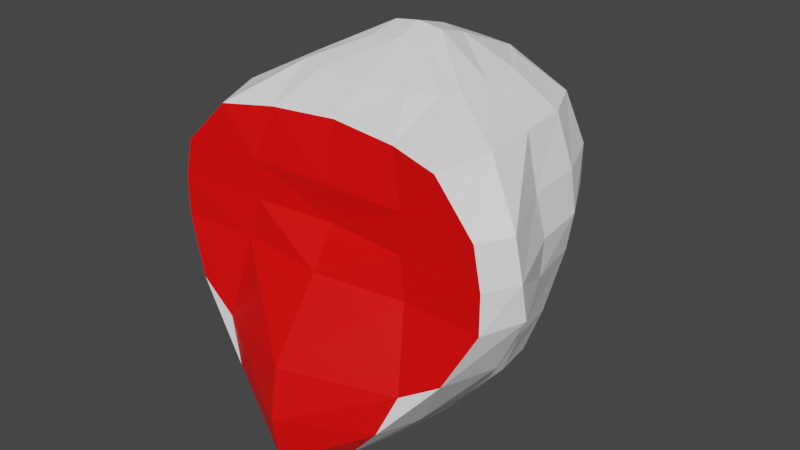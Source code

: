 # Source: Orangut_n.blend  (saved by Blender 3.6.11; exported with 4.5.12 LTS)
import bpy
from mathutils import Matrix  # noqa: F401  (used for matrix-valued properties, if any)

bpy.ops.wm.read_factory_settings(use_empty=True)
scene = bpy.context.scene
scene.name = 'Scene'

# ---- materials (node trees are filled in below, after node groups)
mat_terracota = bpy.data.materials.new('Terracota')
mat_terracota.alpha_threshold = 0.0
mat_terracota.use_transparent_shadow = False
mat_terracota.roughness = 0.5
mat_terracota.line_color = (0.0, 0.0, 0.0, 1.0)
mat_pintura = bpy.data.materials.new('Pintura')
mat_pintura.use_transparent_shadow = False

# ---- material node trees
mat_terracota.use_nodes = True; mat_terracota.node_tree.nodes.clear()
_N = mat_terracota.node_tree.nodes; _L = mat_terracota.node_tree.links
n0 = _N.new('ShaderNodeOutputMaterial'); n0.name = 'Material Output'; n0.location = (300, 300)
n1 = _N.new('ShaderNodeBsdfPrincipled'); n1.name = 'Principled BSDF'; n1.location = (10, 300)
n1.distribution = 'GGX'
n1.subsurface_method = 'RANDOM_WALK_SKIN'
n1.inputs[0].default_value = (1.0, 1.0, 1.0, 1.0)
n1.inputs[3].default_value = 1.45
n1.inputs[27].default_value = (0.0, 0.0, 0.0, 1.0)
n1.inputs[28].default_value = 1.0
_L.new(n1.outputs[0], n0.inputs[0])
n0.is_active_output = True
mat_pintura.use_nodes = True; mat_pintura.node_tree.nodes.clear()
_N = mat_pintura.node_tree.nodes; _L = mat_pintura.node_tree.links
n0 = _N.new('ShaderNodeBsdfPrincipled'); n0.name = 'BSDF Principista'; n0.location = (10, 300)
n0.distribution = 'GGX'
n0.subsurface_method = 'RANDOM_WALK_SKIN'
n0.inputs[0].default_value = (1.0, 0.0, 0.0, 1.0)
n0.inputs[3].default_value = 1.45
n0.inputs[27].default_value = (0.0, 0.0, 0.0, 1.0)
n0.inputs[28].default_value = 1.0
n1 = _N.new('ShaderNodeOutputMaterial'); n1.name = 'Material'; n1.location = (300, 300)
_L.new(n0.outputs[0], n1.inputs[0])
n1.is_active_output = True

# ---- world
world_world = bpy.data.worlds.new('World'); scene.world = world_world
world_world.use_nodes = True; world_world.node_tree.nodes.clear()
_N = world_world.node_tree.nodes; _L = world_world.node_tree.links
n0 = _N.new('ShaderNodeOutputWorld'); n0.name = 'World Output'; n0.location = (300, 300)
n1 = _N.new('ShaderNodeBackground'); n1.name = 'Background'; n1.location = (10, 300)
n1.inputs[0].default_value = (0.05088, 0.05088, 0.05088, 1.0)
_L.new(n1.outputs[0], n0.inputs[0])
n0.is_active_output = True
world_world.color = (0.05088, 0.05088, 0.05088)
world_world.use_sun_shadow = False
world_world.sun_shadow_jitter_overblur = 0.0

# ---- meshes
me_orangut_n = bpy.data.meshes.new('Orangután')
me_orangut_n.from_pydata([(-0.08864, -0.07723, 0.41), (-0.07164, 0.07723, 0.41), (0.08864, -0.07723, 0.41), (0.07164, 0.07723, 0.41), (-0.2003, -0.1569, 0.224), (-0.1326, 0.1072, 0.225), (0.2003, -0.1569, 0.224), (0.1326, 0.1072, 0.225), (0.0, 0.06623, -1.164e-10), (0.0, 0.1072, 0.41), (0.0, -0.1212, -1.164e-10), (0.0, -0.09223, 0.41), (0.0, -0.1672, 0.225), (0.0, 0.1732, 0.225), (0.0, 0.1672, 0.317), (0.0, -0.1472, 0.317), (-0.1426, 0.1072, 0.317), (-0.1903, -0.1559, 0.317), (-0.1076, 0.08323, 0.08), (-0.1176, -0.1372, 0.08), (0.0, -0.2372, 0.08), (0.0, 0.1332, 0.08), (-0.09464, -0.01, 0.41), (-0.173, -0.03, 0.317), (-0.183, -0.03, 0.225), (0.0, 1.219e-08, 0.45), (-0.1306, -0.01, 0.08), (0.0, -0.03465, 0.439), (0.0, -0.03754, 3.725e-09), (-0.09664, -0.05462, 0.41), (-0.21, -0.1186, 0.317), (-0.22, -0.1086, 0.2259), (-0.1276, -0.06754, 0.08), (-0.09164, 0.03862, 0.41), (-0.17, 0.04, 0.317), (-0.17, 0.04, 0.225), (-0.1246, 0.04, 0.08), (0.0, 0.04162, 0.438), (0.0, 0.02663, 0.0), (-0.01369, 0.05823, -1.164e-10), (-0.0977, -0.1472, 0.317), (-0.056, -0.08823, 0.41), (-0.1077, -0.1532, 0.225), (-0.08, 0.1472, 0.317), (-0.049, 0.09723, 0.41), (-0.01069, -0.1142, -1.164e-10), (-0.07, 0.1532, 0.225), (-0.05882, 0.1152, 0.08), (-0.09882, -0.1872, 0.08), (-0.03, 1.219e-08, 0.446), (-0.03882, -0.03754, 3.725e-09), (-0.0345, -0.03105, 0.4361), (-0.03, 0.03662, 0.435), (-0.03882, 0.02663, 0.0), (-0.1674, -0.171, 0.16), (-0.1204, 0.09456, 0.14), (0.0, -0.2272, 0.14), (0.0, 0.1531, 0.14), (0.0, -0.08525, -1.164e-10), (-0.1566, -0.02, 0.14), (-0.1809, -0.0962, 0.15), (-0.1469, 0.04, 0.14), (-0.063, 0.1351, 0.14), (-0.12, -0.1772, 0.13), (-0.1426, 0.1072, 0.27), (0.0, -0.1382, 0.27), (0.0, 0.1772, 0.27), (-0.2003, -0.1569, 0.27), (-0.22, -0.1186, 0.27), (-0.177, 0.04, 0.27), (-0.02363, -0.08623, -1.164e-10), (-0.0977, -0.1472, 0.27), (-0.08, 0.1572, 0.27), (-0.07337, 0.06541, 0.03), (0.0, -0.2266, 0.02), (0.0, 0.09691, 0.03), (-0.07337, -0.1191, 0.03), (-0.09087, 1.219e-08, 0.03), (-0.08587, -0.05754, 0.03), (-0.08587, 0.03663, 0.03), (-0.05619, -0.1796, 0.03), (-0.05619, 0.08791, 0.03), (-0.1403, -0.1499, 0.369), (0.0, 0.1472, 0.375), (0.0, -0.1312, 0.381), (-0.1226, 0.09723, 0.375), (-0.153, -0.02, 0.375), (-0.16, -0.08862, 0.375), (-0.1486, 0.04, 0.375), (-0.07, 0.1272, 0.375), (-0.08, -0.1362, 0.376), (-0.186, -0.03, 0.27), (0.0, 1.219e-08, 0.0), (-0.04282, 1.219e-08, 0.0), (0.0, 0.04227, -3.755e-11), (-0.02976, 0.04327, -5.821e-11), (0.1426, 0.1072, 0.317), (0.1903, -0.1559, 0.317), (0.1076, 0.08323, 0.08), (0.1176, -0.1372, 0.08), (0.09464, -0.01, 0.41), (0.173, -0.03, 0.317), (0.183, -0.03, 0.225), (0.1306, -0.01, 0.08), (0.09664, -0.05462, 0.41), (0.21, -0.1186, 0.317), (0.22, -0.1086, 0.2259), (0.1276, -0.06754, 0.08), (0.09164, 0.03862, 0.41), (0.17, 0.04, 0.317), (0.17, 0.04, 0.225), (0.1246, 0.04, 0.08), (0.01369, 0.05823, -1.164e-10), (0.0977, -0.1472, 0.317), (0.056, -0.08823, 0.41), (0.1077, -0.1532, 0.225), (0.08, 0.1472, 0.317), (0.049, 0.09723, 0.41), (0.01069, -0.1142, -1.164e-10), (0.07, 0.1532, 0.225), (0.05882, 0.1152, 0.08), (0.09882, -0.1872, 0.08), (0.03, 1.219e-08, 0.446), (0.03882, -0.03754, 3.725e-09), (0.0345, -0.03105, 0.4361), (0.03, 0.03662, 0.435), (0.03882, 0.02663, 0.0), (0.1674, -0.171, 0.16), (0.1204, 0.09456, 0.14), (0.1566, -0.02, 0.14), (0.1809, -0.0962, 0.15), (0.1469, 0.04, 0.14), (0.063, 0.1351, 0.14), (0.12, -0.1772, 0.13), (0.1426, 0.1072, 0.27), (0.2003, -0.1569, 0.27), (0.22, -0.1186, 0.27), (0.177, 0.04, 0.27), (0.02363, -0.08623, -1.164e-10), (0.0977, -0.1472, 0.27), (0.08, 0.1572, 0.27), (0.07337, 0.06541, 0.03), (0.07337, -0.1191, 0.03), (0.09087, 1.219e-08, 0.03), (0.08587, -0.05754, 0.03), (0.08587, 0.03663, 0.03), (0.05619, -0.1796, 0.03), (0.05619, 0.08791, 0.03), (0.1403, -0.1499, 0.369), (0.1226, 0.09723, 0.375), (0.153, -0.02, 0.375), (0.16, -0.08862, 0.375), (0.1486, 0.04, 0.375), (0.07, 0.1272, 0.375), (0.08, -0.1362, 0.376), (0.186, -0.03, 0.27), (0.04282, 1.219e-08, 0.0), (0.02976, 0.04327, -5.821e-11)], [], [(88, 33, 1, 85), (97, 105, 151, 148), (149, 153, 117, 3), (90, 41, 0, 82), (131, 128, 7, 110), (51, 29, 0, 41), (63, 42, 4, 54), (103, 111, 131, 129), (56, 133, 115, 12), (61, 35, 5, 55), (77, 79, 53, 93), (10, 118, 146, 74), (89, 44, 9, 83), (62, 46, 13, 57), (50, 28, 58, 70), (119, 13, 66, 140), (72, 43, 14, 66), (124, 114, 2, 104), (150, 152, 108, 100), (71, 40, 17, 67), (69, 34, 16, 64), (81, 47, 21, 75), (79, 36, 18, 73), (80, 48, 19, 76), (123, 138, 58, 28), (65, 139, 113, 15), (78, 32, 26, 77), (128, 132, 119, 7), (53, 38, 92, 93), (74, 146, 121, 20), (60, 31, 24, 59), (20, 121, 133, 56), (141, 147, 120, 98), (52, 33, 22, 49), (87, 29, 22, 86), (82, 0, 29, 87), (12, 115, 139, 65), (54, 4, 31, 60), (157, 126, 38, 94), (67, 17, 30, 68), (101, 155, 137, 109), (76, 19, 32, 78), (93, 92, 28, 50), (152, 149, 3, 108), (139, 135, 97, 113), (49, 22, 29, 51), (44, 1, 33, 52), (121, 99, 127, 133), (135, 136, 105, 97), (39, 8, 94, 95), (77, 26, 36, 79), (120, 21, 57, 132), (112, 157, 94, 8), (59, 24, 35, 61), (105, 101, 150, 151), (86, 22, 33, 88), (156, 123, 28, 92), (125, 122, 100, 108), (144, 142, 138, 123), (101, 105, 136, 155), (146, 118, 138, 142), (143, 145, 111, 103), (153, 83, 9, 117), (112, 8, 75, 147), (137, 134, 96, 109), (122, 124, 104, 100), (148, 151, 104, 2), (146, 142, 99, 121), (110, 7, 134, 137), (96, 116, 153, 149), (9, 44, 52, 37), (25, 49, 51, 27), (95, 53, 79, 73), (37, 52, 49, 25), (78, 77, 93, 50), (74, 20, 48, 80), (73, 18, 47, 81), (65, 15, 40, 71), (64, 16, 43, 72), (55, 5, 46, 62), (85, 1, 44, 89), (56, 12, 42, 63), (27, 51, 41, 11), (84, 11, 41, 90), (20, 56, 63, 48), (18, 55, 62, 47), (134, 140, 116, 96), (102, 155, 136, 106), (26, 59, 61, 36), (142, 144, 107, 99), (9, 37, 125, 117), (19, 54, 60, 32), (32, 60, 59, 26), (117, 125, 108, 3), (47, 62, 57, 21), (98, 120, 132, 128), (36, 61, 55, 18), (48, 63, 54, 19), (25, 27, 124, 122), (116, 14, 83, 153), (5, 64, 72, 46), (12, 65, 71, 42), (143, 156, 126, 145), (4, 67, 68, 31), (126, 156, 92, 38), (35, 69, 64, 5), (42, 71, 67, 4), (99, 107, 130, 127), (46, 72, 66, 13), (151, 150, 100, 104), (95, 73, 81, 39), (10, 74, 80, 45), (15, 113, 154, 84), (147, 75, 21, 120), (113, 97, 148, 154), (144, 143, 103, 107), (130, 129, 102, 106), (101, 109, 152, 150), (129, 131, 110, 102), (78, 50, 70, 76), (39, 81, 75, 8), (15, 84, 90, 40), (16, 85, 89, 43), (37, 25, 122, 125), (7, 119, 140, 134), (23, 86, 88, 34), (132, 57, 13, 119), (138, 118, 10, 58), (17, 82, 87, 30), (30, 87, 86, 23), (43, 89, 83, 14), (84, 154, 114, 11), (40, 90, 82, 17), (34, 88, 85, 16), (23, 91, 68, 30), (23, 34, 69, 91), (111, 98, 128, 131), (140, 66, 14, 116), (154, 148, 2, 114), (102, 110, 137, 155), (27, 11, 114, 124), (157, 141, 145, 126), (157, 112, 147, 141), (107, 103, 129, 130), (6, 106, 136, 135), (145, 141, 98, 111), (127, 130, 106, 6), (109, 96, 149, 152), (115, 6, 135, 139), (144, 123, 156, 143), (70, 58, 10, 45), (80, 76, 70, 45), (133, 127, 6, 115), (95, 94, 38, 53), (24, 31, 68, 91), (24, 91, 69, 35)])
me_orangut_n.polygons.foreach_set('material_index', [0, 0, 0, 0, 0, 0, 1, 0, 1, 0, 0, 0, 0, 0, 0, 0, 0, 0, 0, 1, 0, 0, 0, 0, 0, 1, 0, 0, 0, 1, 0, 1, 0, 0, 0, 0, 1, 0, 0, 0, 0, 0, 0, 0, 1, 0, 0, 0, 0, 0, 0, 0, 0, 0, 0, 0, 0, 0, 0, 0, 0, 0, 0, 0, 0, 0, 0, 0, 0, 0, 0, 0, 0, 0, 0, 1, 0, 1, 0, 0, 0, 1, 0, 0, 1, 0, 0, 0, 0, 0, 0, 0, 0, 0, 0, 0, 0, 0, 0, 0, 0, 1, 0, 0, 0, 0, 1, 0, 0, 0, 0, 0, 1, 0, 1, 0, 0, 0, 0, 0, 0, 1, 0, 0, 0, 0, 0, 0, 0, 0, 0, 0, 1, 0, 0, 0, 0, 0, 0, 0, 0, 0, 0, 0, 0, 0, 0, 0, 1, 0, 0, 0, 1, 0, 0, 0])
_uv = me_orangut_n.uv_layers.new(name='MapaUV')
_uv.uv.foreach_set('vector', [0.5938, 0.1875, 0.625, 0.1875, 0.625, 0.25, 0.5938, 0.25, 0.5625, 0.0, 0.5625, 0.0625, 0.5938, 0.0625, 0.5938, 0.0, 0.5938, 0.25, 0.5938, 0.316, 0.625, 0.316, 0.625, 0.25, 0.5938, 0.934, 0.625, 0.934, 0.625, 1.0, 0.5938, 1.0, 0.4688, 0.1875, 0.4688, 0.25, 0.5, 0.25, 0.5, 0.1875, 0.809, 0.6813, 0.875, 0.6875, 0.875, 0.75, 0.809, 0.75, 0.4688, 0.934, 0.5, 0.934, 0.5, 1.0, 0.4688, 1.0, 0.4375, 0.125, 0.4375, 0.1875, 0.4688, 0.1875, 0.4688, 0.125, 0.4688, 0.8681, 0.4688, 0.934, 0.5, 0.934, 0.5, 0.8681, 0.4688, 0.1875, 0.5, 0.1875, 0.5, 0.25, 0.4688, 0.25, 0.4062, 0.125, 0.4062, 0.1875, 0.191, 0.5625, 0.191, 0.625, 0.375, 0.8681, 0.375, 0.934, 0.4062, 0.934, 0.4062, 0.8681, 0.5938, 0.316, 0.625, 0.316, 0.625, 0.3819, 0.5938, 0.3819, 0.4688, 0.316, 0.5, 0.316, 0.5, 0.3819, 0.4688, 0.3819, 0.191, 0.6875, 0.2569, 0.6875, 0.2569, 0.7371, 0.191, 0.7188, 0.5, 0.316, 0.5, 0.3819, 0.5312, 0.3819, 0.5312, 0.316, 0.5312, 0.316, 0.5625, 0.316, 0.5625, 0.3819, 0.5312, 0.3819, 0.809, 0.6813, 0.809, 0.75, 0.875, 0.75, 0.875, 0.6875, 0.5938, 0.125, 0.5938, 0.1875, 0.625, 0.1875, 0.625, 0.125, 0.5312, 0.934, 0.5625, 0.934, 0.5625, 1.0, 0.5312, 1.0, 0.5312, 0.1875, 0.5625, 0.1875, 0.5625, 0.25, 0.5312, 0.25, 0.4062, 0.316, 0.4375, 0.316, 0.4375, 0.3819, 0.4062, 0.3819, 0.4062, 0.1875, 0.4375, 0.1875, 0.4375, 0.25, 0.4062, 0.25, 0.4062, 0.934, 0.4375, 0.934, 0.4375, 1.0, 0.4062, 1.0, 0.191, 0.6875, 0.191, 0.7188, 0.2569, 0.7371, 0.2569, 0.6875, 0.5312, 0.8681, 0.5312, 0.934, 0.5625, 0.934, 0.5625, 0.8681, 0.4062, 0.0625, 0.4375, 0.0625, 0.4375, 0.125, 0.4062, 0.125, 0.4688, 0.25, 0.4688, 0.316, 0.5, 0.316, 0.5, 0.25, 0.191, 0.5625, 0.2569, 0.5625, 0.2569, 0.625, 0.191, 0.625, 0.4062, 0.8681, 0.4062, 0.934, 0.4375, 0.934, 0.4375, 0.8681, 0.4688, 0.0625, 0.5, 0.0625, 0.5, 0.125, 0.4688, 0.125, 0.4375, 0.8681, 0.4375, 0.934, 0.4688, 0.934, 0.4688, 0.8681, 0.4062, 0.25, 0.4062, 0.316, 0.4375, 0.316, 0.4375, 0.25, 0.809, 0.5625, 0.875, 0.5625, 0.875, 0.625, 0.809, 0.625, 0.5938, 0.0625, 0.625, 0.0625, 0.625, 0.125, 0.5938, 0.125, 0.5938, 0.0, 0.625, 0.0, 0.625, 0.0625, 0.5938, 0.0625, 0.5, 0.8681, 0.5, 0.934, 0.5312, 0.934, 0.5312, 0.8681, 0.4688, 0.0, 0.5, 0.0, 0.5, 0.0625, 0.4688, 0.0625, 0.191, 0.5312, 0.191, 0.5625, 0.2569, 0.5625, 0.2569, 0.5423, 0.5312, 0.0, 0.5625, 0.0, 0.5625, 0.0625, 0.5312, 0.0625, 0.5625, 0.125, 0.0, 0.0, 0.5312, 0.1875, 0.5625, 0.1875, 0.4062, 0.0, 0.4375, 0.0, 0.4375, 0.0625, 0.4062, 0.0625, 0.191, 0.625, 0.2569, 0.625, 0.2569, 0.6875, 0.191, 0.6875, 0.5938, 0.1875, 0.5938, 0.25, 0.625, 0.25, 0.625, 0.1875, 0.5312, 0.934, 0.5312, 1.0, 0.5625, 1.0, 0.5625, 0.934, 0.809, 0.625, 0.875, 0.625, 0.875, 0.6875, 0.809, 0.6813, 0.809, 0.5, 0.875, 0.5, 0.875, 0.5625, 0.809, 0.5625, 0.4375, 0.934, 0.4375, 1.0, 0.4688, 1.0, 0.4688, 0.934, 0.5312, 0.0, 0.5312, 0.0625, 0.5625, 0.0625, 0.5625, 0.0, 0.191, 0.5, 0.2569, 0.5, 0.2569, 0.5423, 0.191, 0.5312, 0.4062, 0.125, 0.4375, 0.125, 0.4375, 0.1875, 0.4062, 0.1875, 0.4375, 0.316, 0.4375, 0.3819, 0.4688, 0.3819, 0.4688, 0.316, 0.191, 0.5, 0.191, 0.5312, 0.2569, 0.5423, 0.2569, 0.5, 0.4688, 0.125, 0.5, 0.125, 0.5, 0.1875, 0.4688, 0.1875, 0.5625, 0.0625, 0.5625, 0.125, 0.5938, 0.125, 0.5938, 0.0625, 0.5938, 0.125, 0.625, 0.125, 0.625, 0.1875, 0.5938, 0.1875, 0.191, 0.625, 0.191, 0.6875, 0.2569, 0.6875, 0.2569, 0.625, 0.809, 0.5625, 0.809, 0.625, 0.875, 0.625, 0.875, 0.5625, 0.4062, 0.0625, 0.4062, 0.0, 0.191, 0.7188, 0.191, 0.6875, 0.5625, 0.125, 0.5625, 0.0625, 0.5312, 0.0625, 0.0, 0.0, 0.4062, 0.934, 0.191, 0.75, 0.191, 0.7188, 0.4062, 1.0, 0.4062, 0.125, 0.4062, 0.1875, 0.4375, 0.1875, 0.4375, 0.125, 0.5938, 0.316, 0.5938, 0.3819, 0.625, 0.3819, 0.625, 0.316, 0.375, 0.316, 0.375, 0.3819, 0.4062, 0.3819, 0.4062, 0.316, 0.5312, 0.1875, 0.5312, 0.25, 0.5625, 0.25, 0.5625, 0.1875, 0.809, 0.625, 0.809, 0.6813, 0.875, 0.6875, 0.875, 0.625, 0.5938, 0.0, 0.5938, 0.0625, 0.625, 0.0625, 0.625, 0.0, 0.4062, 0.934, 0.4062, 1.0, 0.4375, 1.0, 0.4375, 0.934, 0.5, 0.1875, 0.5, 0.25, 0.5312, 0.25, 0.5312, 0.1875, 0.5625, 0.25, 0.5625, 0.316, 0.5938, 0.316, 0.5938, 0.25, 0.7431, 0.5, 0.809, 0.5, 0.809, 0.5625, 0.7431, 0.5625, 0.7431, 0.625, 0.809, 0.625, 0.809, 0.6813, 0.7431, 0.6812, 0.191, 0.5312, 0.191, 0.5625, 0.4062, 0.1875, 0.4062, 0.25, 0.7431, 0.5625, 0.809, 0.5625, 0.809, 0.625, 0.7431, 0.625, 0.4062, 0.0625, 0.4062, 0.125, 0.191, 0.625, 0.191, 0.6875, 0.4062, 0.8681, 0.4375, 0.8681, 0.4375, 0.934, 0.4062, 0.934, 0.4062, 0.25, 0.4375, 0.25, 0.4375, 0.316, 0.4062, 0.316, 0.5312, 0.8681, 0.5625, 0.8681, 0.5625, 0.934, 0.5312, 0.934, 0.5312, 0.25, 0.5625, 0.25, 0.5625, 0.316, 0.5312, 0.316, 0.4688, 0.25, 0.5, 0.25, 0.5, 0.316, 0.4688, 0.316, 0.5938, 0.25, 0.625, 0.25, 0.625, 0.316, 0.5938, 0.316, 0.4688, 0.8681, 0.5, 0.8681, 0.5, 0.934, 0.4688, 0.934, 0.7431, 0.6812, 0.809, 0.6813, 0.809, 0.75, 0.7431, 0.75, 0.5938, 0.8681, 0.625, 0.8681, 0.625, 0.934, 0.5938, 0.934, 0.4375, 0.8681, 0.4688, 0.8681, 0.4688, 0.934, 0.4375, 0.934, 0.4375, 0.25, 0.4688, 0.25, 0.4688, 0.316, 0.4375, 0.316, 0.5312, 0.25, 0.5312, 0.316, 0.5625, 0.316, 0.5625, 0.25, 0.5, 0.125, 0.0, 0.0, 0.5312, 0.0625, 0.5, 0.0625, 0.4375, 0.125, 0.4688, 0.125, 0.4688, 0.1875, 0.4375, 0.1875, 0.4062, 0.0, 0.4062, 0.0625, 0.4375, 0.0625, 0.4375, 0.0, 0.7431, 0.5, 0.7431, 0.5625, 0.809, 0.5625, 0.809, 0.5, 0.4375, 0.0, 0.4688, 0.0, 0.4688, 0.0625, 0.4375, 0.0625, 0.4375, 0.0625, 0.4688, 0.0625, 0.4688, 0.125, 0.4375, 0.125, 0.809, 0.5, 0.809, 0.5625, 0.875, 0.5625, 0.875, 0.5, 0.4375, 0.316, 0.4688, 0.316, 0.4688, 0.3819, 0.4375, 0.3819, 0.4375, 0.25, 0.4375, 0.316, 0.4688, 0.316, 0.4688, 0.25, 0.4375, 0.1875, 0.4688, 0.1875, 0.4688, 0.25, 0.4375, 0.25, 0.4375, 0.934, 0.4688, 0.934, 0.4688, 1.0, 0.4375, 1.0, 0.7431, 0.625, 0.7431, 0.6812, 0.809, 0.6813, 0.809, 0.625, 0.5625, 0.316, 0.5625, 0.3819, 0.5938, 0.3819, 0.5938, 0.316, 0.5, 0.25, 0.5312, 0.25, 0.5312, 0.316, 0.5, 0.316, 0.5, 0.8681, 0.5312, 0.8681, 0.5312, 0.934, 0.5, 0.934, 0.4062, 0.125, 0.191, 0.625, 0.191, 0.5625, 0.4062, 0.1875, 0.5, 0.0, 0.5312, 0.0, 0.5312, 0.0625, 0.5, 0.0625, 0.191, 0.5625, 0.191, 0.625, 0.2569, 0.625, 0.2569, 0.5625, 0.5, 0.1875, 0.5312, 0.1875, 0.5312, 0.25, 0.5, 0.25, 0.5, 0.934, 0.5312, 0.934, 0.5312, 1.0, 0.5, 1.0, 0.4375, 0.0, 0.4375, 0.0625, 0.4688, 0.0625, 0.4688, 0.0, 0.5, 0.316, 0.5312, 0.316, 0.5312, 0.3819, 0.5, 0.3819, 0.5938, 0.0625, 0.5938, 0.125, 0.625, 0.125, 0.625, 0.0625, 0.191, 0.5312, 0.4062, 0.25, 0.4062, 0.316, 0.191, 0.5, 0.375, 0.8681, 0.4062, 0.8681, 0.4062, 0.934, 0.375, 0.934, 0.5625, 0.8681, 0.5625, 0.934, 0.5938, 0.934, 0.5938, 0.8681, 0.4062, 0.316, 0.4062, 0.3819, 0.4375, 0.3819, 0.4375, 0.316, 0.5625, 0.934, 0.5625, 1.0, 0.5938, 1.0, 0.5938, 0.934, 0.4062, 0.0625, 0.4062, 0.125, 0.4375, 0.125, 0.4375, 0.0625, 0.4688, 0.0625, 0.4688, 0.125, 0.5, 0.125, 0.5, 0.0625, 0.5625, 0.125, 0.5625, 0.1875, 0.5938, 0.1875, 0.5938, 0.125, 0.4688, 0.125, 0.4688, 0.1875, 0.5, 0.1875, 0.5, 0.125, 0.4062, 0.0625, 0.191, 0.6875, 0.191, 0.7188, 0.4062, 0.0, 0.375, 0.316, 0.4062, 0.316, 0.4062, 0.3819, 0.375, 0.3819, 0.5625, 0.8681, 0.5938, 0.8681, 0.5938, 0.934, 0.5625, 0.934, 0.5625, 0.25, 0.5938, 0.25, 0.5938, 0.316, 0.5625, 0.316, 0.7431, 0.5625, 0.7431, 0.625, 0.809, 0.625, 0.809, 0.5625, 0.5, 0.25, 0.5, 0.316, 0.5312, 0.316, 0.5312, 0.25, 0.5625, 0.125, 0.5938, 0.125, 0.5938, 0.1875, 0.5625, 0.1875, 0.4688, 0.316, 0.4688, 0.3819, 0.5, 0.3819, 0.5, 0.316, 0.191, 0.7188, 0.191, 0.75, 0.2569, 0.75, 0.2569, 0.7371, 0.5625, 0.0, 0.5938, 0.0, 0.5938, 0.0625, 0.5625, 0.0625, 0.5625, 0.0625, 0.5938, 0.0625, 0.5938, 0.125, 0.5625, 0.125, 0.5625, 0.316, 0.5938, 0.316, 0.5938, 0.3819, 0.5625, 0.3819, 0.5938, 0.8681, 0.5938, 0.934, 0.625, 0.934, 0.625, 0.8681, 0.5625, 0.934, 0.5938, 0.934, 0.5938, 1.0, 0.5625, 1.0, 0.5625, 0.1875, 0.5938, 0.1875, 0.5938, 0.25, 0.5625, 0.25, 0.5625, 0.125, 0.0, 0.0, 0.5312, 0.0625, 0.5625, 0.0625, 0.5625, 0.125, 0.5625, 0.1875, 0.5312, 0.1875, 0.0, 0.0, 0.4375, 0.1875, 0.4375, 0.25, 0.4688, 0.25, 0.4688, 0.1875, 0.5312, 0.316, 0.5312, 0.3819, 0.5625, 0.3819, 0.5625, 0.316, 0.5938, 0.934, 0.5938, 1.0, 0.625, 1.0, 0.625, 0.934, 0.5, 0.125, 0.5, 0.1875, 0.5312, 0.1875, 0.0, 0.0, 0.7431, 0.6812, 0.7431, 0.75, 0.809, 0.75, 0.809, 0.6813, 0.191, 0.5312, 0.4062, 0.25, 0.4062, 0.1875, 0.191, 0.5625, 0.191, 0.5312, 0.191, 0.5, 0.4062, 0.316, 0.4062, 0.25, 0.4375, 0.0625, 0.4375, 0.125, 0.4688, 0.125, 0.4688, 0.0625, 0.5, 0.0, 0.5, 0.0625, 0.5312, 0.0625, 0.5312, 0.0, 0.4062, 0.1875, 0.4062, 0.25, 0.4375, 0.25, 0.4375, 0.1875, 0.4688, 0.0, 0.4688, 0.0625, 0.5, 0.0625, 0.5, 0.0, 0.5625, 0.1875, 0.5625, 0.25, 0.5938, 0.25, 0.5938, 0.1875, 0.5, 0.934, 0.5, 1.0, 0.5312, 1.0, 0.5312, 0.934, 0.4062, 0.0625, 0.191, 0.6875, 0.191, 0.625, 0.4062, 0.125, 0.191, 0.7188, 0.2569, 0.7371, 0.2569, 0.75, 0.191, 0.75, 0.4062, 0.934, 0.4062, 1.0, 0.191, 0.7188, 0.191, 0.75, 0.4688, 0.934, 0.4688, 1.0, 0.5, 1.0, 0.5, 0.934, 0.191, 0.5312, 0.2569, 0.5423, 0.2569, 0.5625, 0.191, 0.5625, 0.5, 0.125, 0.5, 0.0625, 0.5312, 0.0625, 0.0, 0.0, 0.5, 0.125, 0.0, 0.0, 0.5312, 0.1875, 0.5, 0.1875])
me_orangut_n.materials.append(mat_terracota)
me_orangut_n.materials.append(mat_pintura)
me_orangut_n.materials.append(None)
me_orangut_n.use_mirror_x = True
me_orangut_n.update()

# ---- objects
ob_orangut_n = bpy.data.objects.new('Orangután', me_orangut_n)

# ---- transforms, parenting, visibility, modifiers, constraints
ob_orangut_n.location = (0.0, 0.0, 0.0)
ob_orangut_n.use_mesh_mirror_x = True

# ---- collection membership
scene.collection.objects.link(ob_orangut_n)

# ---- scene / render settings (as saved in the file)
scene.frame_start = 1; scene.frame_end = 250; scene.frame_set(0)
scene.render.engine = 'BLENDER_EEVEE_NEXT'
scene.cycles.sampling_pattern = 'TABULATED_SOBOL'
scene.view_settings.view_transform = 'Filmic'
bpy.context.view_layer.update()

# ---- added for rendering (the .blend has no active camera and no usable light): camera, sun
cam_auto = bpy.data.cameras.new('AutoCamera')
cam_auto.lens = 50.0
cam_auto.sensor_width = 36.0
cam_auto.clip_end = 1000.0
ob_auto_camera = bpy.data.objects.new('AutoCamera', cam_auto)
scene.collection.objects.link(ob_auto_camera)
ob_auto_camera.location = (0.697228, -0.866673, 0.782782)
ob_auto_camera.rotation_euler = (1.09748, -7.21219e-08, 0.694738)
scene.camera = ob_auto_camera
light_auto_sun = bpy.data.lights.new('AutoSun', 'SUN')
light_auto_sun.energy = 3.0
light_auto_sun.angle = 0.0523599
ob_auto_sun = bpy.data.objects.new('AutoSun', light_auto_sun)
scene.collection.objects.link(ob_auto_sun)
ob_auto_sun.rotation_euler = (0.872665, 0.174533, 0.523599)
bpy.context.view_layer.update()

